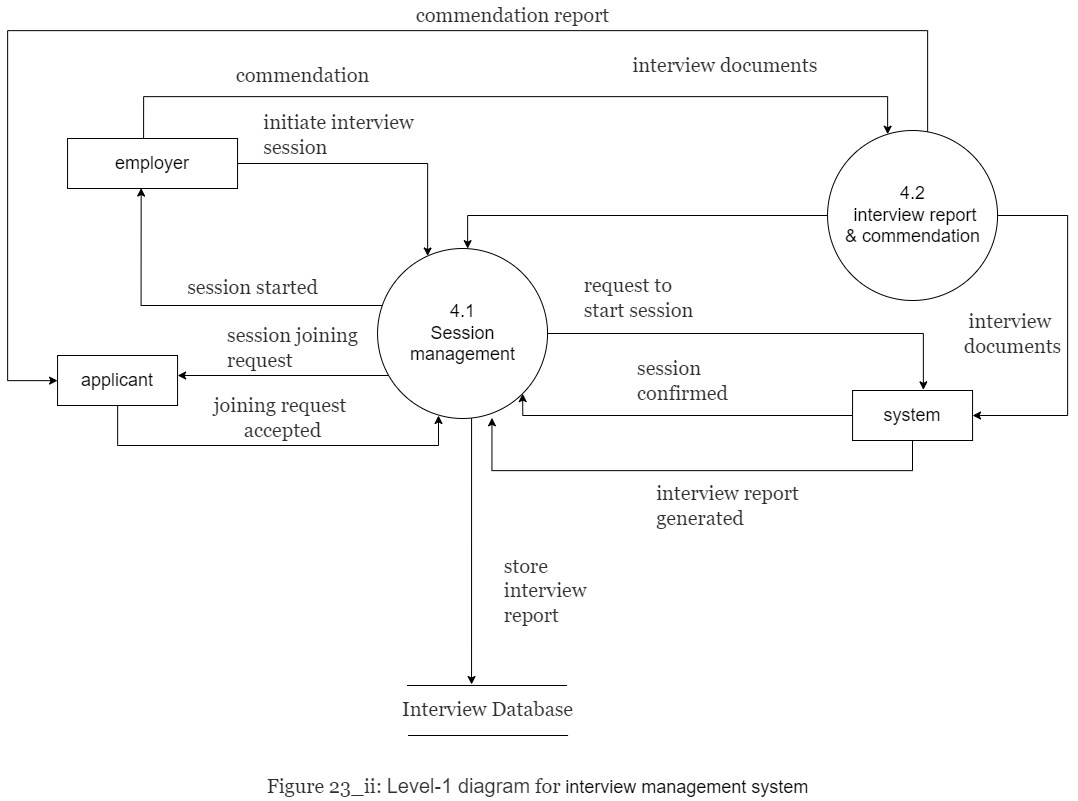

The diagram above was exported from draw.io. Its source (the exported page's mxGraphModel, read from the mxfile embedded in the PNG):
<mxGraphModel dx="5357" dy="1269" grid="1" gridSize="10" guides="1" tooltips="1" connect="1" arrows="1" fold="1" page="1" pageScale="1" pageWidth="1500" pageHeight="1000" math="0" shadow="0">
  <root>
    <mxCell id="0" />
    <mxCell id="1" parent="0" />
    <mxCell id="RRAKKD_uX4XbVWZ38hsT-230" style="edgeStyle=orthogonalEdgeStyle;rounded=0;orthogonalLoop=1;jettySize=auto;html=1;entryX=0.433;entryY=0.991;entryDx=0;entryDy=0;entryPerimeter=0;" edge="1" parent="1" source="RRAKKD_uX4XbVWZ38hsT-235" target="RRAKKD_uX4XbVWZ38hsT-238">
      <mxGeometry relative="1" as="geometry">
        <Array as="points">
          <mxPoint x="424.04999999999995" y="1355" />
        </Array>
      </mxGeometry>
    </mxCell>
    <mxCell id="RRAKKD_uX4XbVWZ38hsT-231" style="edgeStyle=orthogonalEdgeStyle;rounded=0;orthogonalLoop=1;jettySize=auto;html=1;" edge="1" parent="1" source="RRAKKD_uX4XbVWZ38hsT-235">
      <mxGeometry relative="1" as="geometry">
        <mxPoint x="460.05000000000064" y="1425" as="targetPoint" />
        <Array as="points">
          <mxPoint x="460.04999999999995" y="1425" />
        </Array>
      </mxGeometry>
    </mxCell>
    <mxCell id="RRAKKD_uX4XbVWZ38hsT-232" style="edgeStyle=orthogonalEdgeStyle;rounded=0;orthogonalLoop=1;jettySize=auto;html=1;exitX=0.294;exitY=0.046;exitDx=0;exitDy=0;exitPerimeter=0;" edge="1" parent="1" source="RRAKKD_uX4XbVWZ38hsT-261" target="RRAKKD_uX4XbVWZ38hsT-242">
      <mxGeometry relative="1" as="geometry">
        <mxPoint x="330.04999999999995" y="1495" as="targetPoint" />
        <Array as="points">
          <mxPoint x="1210.0500000000002" y="1306" />
          <mxPoint x="1210.0500000000002" y="1080" />
          <mxPoint x="290.04999999999995" y="1080" />
          <mxPoint x="290.04999999999995" y="1430" />
        </Array>
      </mxGeometry>
    </mxCell>
    <mxCell id="RRAKKD_uX4XbVWZ38hsT-233" style="edgeStyle=orthogonalEdgeStyle;rounded=0;orthogonalLoop=1;jettySize=auto;html=1;exitX=0.706;exitY=0.924;exitDx=0;exitDy=0;exitPerimeter=0;" edge="1" parent="1">
      <mxGeometry relative="1" as="geometry">
        <mxPoint x="754.0500000000002" y="1734" as="targetPoint" />
        <Array as="points" />
        <mxPoint x="754.0699999999997" y="1464.08" as="sourcePoint" />
      </mxGeometry>
    </mxCell>
    <mxCell id="RRAKKD_uX4XbVWZ38hsT-234" style="edgeStyle=orthogonalEdgeStyle;rounded=0;orthogonalLoop=1;jettySize=auto;html=1;entryX=0.59;entryY=-0.013;entryDx=0;entryDy=0;entryPerimeter=0;" edge="1" parent="1" source="RRAKKD_uX4XbVWZ38hsT-235" target="RRAKKD_uX4XbVWZ38hsT-245">
      <mxGeometry relative="1" as="geometry" />
    </mxCell>
    <mxCell id="RRAKKD_uX4XbVWZ38hsT-235" value="&lt;font style=&quot;font-size: 18px&quot;&gt;4.1&lt;br&gt;Session&lt;br&gt;management&lt;br&gt;&lt;/font&gt;" style="shape=ellipse;html=1;dashed=0;whitespace=wrap;aspect=fixed;perimeter=ellipsePerimeter;fontSize=12;" vertex="1" parent="1">
      <mxGeometry x="660.05" y="1298" width="170" height="170" as="geometry" />
    </mxCell>
    <mxCell id="RRAKKD_uX4XbVWZ38hsT-236" style="edgeStyle=orthogonalEdgeStyle;rounded=0;orthogonalLoop=1;jettySize=auto;html=1;fontSize=24;" edge="1" parent="1" source="RRAKKD_uX4XbVWZ38hsT-238" target="RRAKKD_uX4XbVWZ38hsT-235">
      <mxGeometry relative="1" as="geometry">
        <Array as="points">
          <mxPoint x="710.05" y="1213" />
        </Array>
      </mxGeometry>
    </mxCell>
    <mxCell id="RRAKKD_uX4XbVWZ38hsT-237" style="edgeStyle=orthogonalEdgeStyle;rounded=0;orthogonalLoop=1;jettySize=auto;html=1;" edge="1" parent="1" target="RRAKKD_uX4XbVWZ38hsT-261">
      <mxGeometry relative="1" as="geometry">
        <mxPoint x="426.0785714285721" y="1189" as="sourcePoint" />
        <mxPoint x="1110.0500000000002" y="1290" as="targetPoint" />
        <Array as="points">
          <mxPoint x="426.04999999999995" y="1146" />
          <mxPoint x="1170.0500000000002" y="1146" />
        </Array>
      </mxGeometry>
    </mxCell>
    <mxCell id="RRAKKD_uX4XbVWZ38hsT-238" value="&lt;font style=&quot;font-size: 18px&quot;&gt;employer&lt;/font&gt;" style="rounded=0;whiteSpace=wrap;html=1;fontSize=14;" vertex="1" parent="1">
      <mxGeometry x="350.04999999999995" y="1188" width="170" height="50" as="geometry" />
    </mxCell>
    <mxCell id="RRAKKD_uX4XbVWZ38hsT-239" value="" style="endArrow=none;html=1;rounded=0;fontSize=18;fillColor=#545454;" edge="1" parent="1">
      <mxGeometry width="50" height="50" relative="1" as="geometry">
        <mxPoint x="689.5500000000002" y="1735" as="sourcePoint" />
        <mxPoint x="849.5500000000002" y="1735" as="targetPoint" />
      </mxGeometry>
    </mxCell>
    <mxCell id="RRAKKD_uX4XbVWZ38hsT-240" value="" style="endArrow=none;html=1;rounded=0;fontSize=18;fillColor=#545454;" edge="1" parent="1">
      <mxGeometry width="50" height="50" relative="1" as="geometry">
        <mxPoint x="690.5500000000002" y="1784.9999999999995" as="sourcePoint" />
        <mxPoint x="850.5500000000002" y="1784.9999999999995" as="targetPoint" />
      </mxGeometry>
    </mxCell>
    <mxCell id="RRAKKD_uX4XbVWZ38hsT-241" style="edgeStyle=orthogonalEdgeStyle;rounded=0;orthogonalLoop=1;jettySize=auto;html=1;entryX=0.353;entryY=0.982;entryDx=0;entryDy=0;entryPerimeter=0;" edge="1" parent="1" source="RRAKKD_uX4XbVWZ38hsT-242" target="RRAKKD_uX4XbVWZ38hsT-235">
      <mxGeometry relative="1" as="geometry">
        <mxPoint x="721.05" y="1475" as="targetPoint" />
        <Array as="points">
          <mxPoint x="400.04999999999995" y="1495" />
          <mxPoint x="721.05" y="1495" />
          <mxPoint x="721.05" y="1465" />
        </Array>
      </mxGeometry>
    </mxCell>
    <mxCell id="RRAKKD_uX4XbVWZ38hsT-242" value="&lt;span style=&quot;font-size: 18px&quot;&gt;applicant&lt;/span&gt;" style="rounded=0;whiteSpace=wrap;html=1;fontSize=14;" vertex="1" parent="1">
      <mxGeometry x="340.04999999999995" y="1405" width="120" height="50" as="geometry" />
    </mxCell>
    <mxCell id="RRAKKD_uX4XbVWZ38hsT-243" style="edgeStyle=orthogonalEdgeStyle;rounded=0;orthogonalLoop=1;jettySize=auto;html=1;entryX=1;entryY=1;entryDx=0;entryDy=0;" edge="1" parent="1" source="RRAKKD_uX4XbVWZ38hsT-245" target="RRAKKD_uX4XbVWZ38hsT-235">
      <mxGeometry relative="1" as="geometry">
        <Array as="points">
          <mxPoint x="805.05" y="1465" />
        </Array>
      </mxGeometry>
    </mxCell>
    <mxCell id="RRAKKD_uX4XbVWZ38hsT-244" style="edgeStyle=orthogonalEdgeStyle;rounded=0;orthogonalLoop=1;jettySize=auto;html=1;entryX=0.673;entryY=0.996;entryDx=0;entryDy=0;entryPerimeter=0;" edge="1" parent="1" source="RRAKKD_uX4XbVWZ38hsT-245" target="RRAKKD_uX4XbVWZ38hsT-235">
      <mxGeometry relative="1" as="geometry">
        <Array as="points">
          <mxPoint x="1195.0500000000002" y="1520" />
          <mxPoint x="774.05" y="1520" />
        </Array>
      </mxGeometry>
    </mxCell>
    <mxCell id="RRAKKD_uX4XbVWZ38hsT-245" value="&lt;span style=&quot;font-size: 18px&quot;&gt;system&lt;/span&gt;" style="rounded=0;whiteSpace=wrap;html=1;fontSize=14;" vertex="1" parent="1">
      <mxGeometry x="1135.0500000000002" y="1440" width="120" height="50" as="geometry" />
    </mxCell>
    <mxCell id="RRAKKD_uX4XbVWZ38hsT-246" value="&lt;div style=&quot;text-align: left&quot;&gt;&lt;font color=&quot;#313131&quot; face=&quot;georgia, palatino&quot;&gt;&lt;span style=&quot;font-size: 20px ; background-color: rgb(255 , 255 , 255)&quot;&gt;Interview Database&lt;/span&gt;&lt;/font&gt;&lt;/div&gt;" style="text;html=1;align=center;verticalAlign=middle;resizable=0;points=[];autosize=1;strokeColor=none;fillColor=none;fontSize=18;" vertex="1" parent="1">
      <mxGeometry x="675.05" y="1744" width="190" height="30" as="geometry" />
    </mxCell>
    <mxCell id="RRAKKD_uX4XbVWZ38hsT-247" value="&lt;div style=&quot;text-align: left&quot;&gt;&lt;font color=&quot;#313131&quot; face=&quot;georgia, palatino&quot;&gt;&lt;span style=&quot;font-size: 20px ; background-color: rgb(255 , 255 , 255)&quot;&gt;initiate interview&lt;/span&gt;&lt;/font&gt;&lt;/div&gt;&lt;div style=&quot;text-align: left&quot;&gt;&lt;font color=&quot;#313131&quot; face=&quot;georgia, palatino&quot;&gt;&lt;span style=&quot;font-size: 20px ; background-color: rgb(255 , 255 , 255)&quot;&gt;session&lt;/span&gt;&lt;/font&gt;&lt;/div&gt;" style="text;html=1;align=center;verticalAlign=middle;resizable=0;points=[];autosize=1;strokeColor=none;fillColor=none;fontSize=18;" vertex="1" parent="1">
      <mxGeometry x="536.05" y="1159" width="170" height="50" as="geometry" />
    </mxCell>
    <mxCell id="RRAKKD_uX4XbVWZ38hsT-248" value="&lt;div style=&quot;text-align: left&quot;&gt;&lt;font color=&quot;#313131&quot; face=&quot;georgia, palatino&quot;&gt;&lt;span style=&quot;font-size: 20px ; background-color: rgb(255 , 255 , 255)&quot;&gt;request to&amp;nbsp;&lt;/span&gt;&lt;/font&gt;&lt;/div&gt;&lt;div style=&quot;text-align: left&quot;&gt;&lt;font color=&quot;#313131&quot; face=&quot;georgia, palatino&quot;&gt;&lt;span style=&quot;font-size: 20px ; background-color: rgb(255 , 255 , 255)&quot;&gt;start session&lt;/span&gt;&lt;/font&gt;&lt;/div&gt;" style="text;html=1;align=center;verticalAlign=middle;resizable=0;points=[];autosize=1;strokeColor=none;fillColor=none;fontSize=18;" vertex="1" parent="1">
      <mxGeometry x="856.05" y="1322" width="130" height="50" as="geometry" />
    </mxCell>
    <mxCell id="RRAKKD_uX4XbVWZ38hsT-249" value="&lt;div style=&quot;text-align: left&quot;&gt;&lt;font color=&quot;#313131&quot; face=&quot;georgia, palatino&quot;&gt;&lt;span style=&quot;font-size: 20px ; background-color: rgb(255 , 255 , 255)&quot;&gt;session&amp;nbsp;&lt;/span&gt;&lt;/font&gt;&lt;span style=&quot;background-color: rgb(255 , 255 , 255) ; font-size: 20px ; color: rgb(49 , 49 , 49) ; font-family: &amp;#34;georgia&amp;#34; , &amp;#34;palatino&amp;#34;&quot;&gt;started&lt;/span&gt;&lt;/div&gt;" style="text;html=1;align=center;verticalAlign=middle;resizable=0;points=[];autosize=1;strokeColor=none;fillColor=none;fontSize=18;" vertex="1" parent="1">
      <mxGeometry x="460.04999999999995" y="1322" width="150" height="30" as="geometry" />
    </mxCell>
    <mxCell id="RRAKKD_uX4XbVWZ38hsT-250" value="&lt;div style=&quot;text-align: left&quot;&gt;&lt;font color=&quot;#313131&quot; face=&quot;georgia, palatino&quot;&gt;&lt;span style=&quot;font-size: 20px ; background-color: rgb(255 , 255 , 255)&quot;&gt;session joining&lt;/span&gt;&lt;/font&gt;&lt;/div&gt;&lt;div style=&quot;text-align: left&quot;&gt;&lt;font color=&quot;#313131&quot; face=&quot;georgia, palatino&quot;&gt;&lt;span style=&quot;font-size: 20px ; background-color: rgb(255 , 255 , 255)&quot;&gt;request&lt;/span&gt;&lt;/font&gt;&lt;/div&gt;" style="text;html=1;align=center;verticalAlign=middle;resizable=0;points=[];autosize=1;strokeColor=none;fillColor=none;fontSize=18;" vertex="1" parent="1">
      <mxGeometry x="500.04999999999995" y="1372" width="150" height="50" as="geometry" />
    </mxCell>
    <mxCell id="RRAKKD_uX4XbVWZ38hsT-251" value="&lt;font color=&quot;#313131&quot; face=&quot;georgia, palatino&quot;&gt;&lt;span style=&quot;font-size: 20px ; background-color: rgb(255 , 255 , 255)&quot;&gt;joining request &lt;br&gt;accepted&lt;/span&gt;&lt;/font&gt;" style="text;html=1;align=center;verticalAlign=middle;resizable=0;points=[];autosize=1;strokeColor=none;fillColor=none;fontSize=18;" vertex="1" parent="1">
      <mxGeometry x="490.04999999999995" y="1442" width="150" height="50" as="geometry" />
    </mxCell>
    <mxCell id="RRAKKD_uX4XbVWZ38hsT-252" value="" style="endArrow=none;html=1;rounded=0;fontSize=18;fillColor=#545454;" edge="1" parent="1">
      <mxGeometry width="50" height="50" relative="1" as="geometry">
        <mxPoint x="689.5500000000002" y="1735" as="sourcePoint" />
        <mxPoint x="849.5500000000002" y="1735" as="targetPoint" />
      </mxGeometry>
    </mxCell>
    <mxCell id="RRAKKD_uX4XbVWZ38hsT-253" value="" style="endArrow=none;html=1;rounded=0;fontSize=18;fillColor=#545454;" edge="1" parent="1">
      <mxGeometry width="50" height="50" relative="1" as="geometry">
        <mxPoint x="690.5500000000002" y="1784.9999999999995" as="sourcePoint" />
        <mxPoint x="850.5500000000002" y="1784.9999999999995" as="targetPoint" />
      </mxGeometry>
    </mxCell>
    <mxCell id="RRAKKD_uX4XbVWZ38hsT-254" value="&lt;div style=&quot;text-align: left&quot;&gt;&lt;font color=&quot;#313131&quot; face=&quot;georgia, palatino&quot;&gt;&lt;span style=&quot;font-size: 20px ; background-color: rgb(255 , 255 , 255)&quot;&gt;&amp;nbsp;&lt;/span&gt;&lt;/font&gt;&lt;span style=&quot;background-color: rgb(255 , 255 , 255) ; font-size: 20px ; color: rgb(49 , 49 , 49) ; font-family: &amp;#34;georgia&amp;#34; , &amp;#34;palatino&amp;#34;&quot;&gt;interview&amp;nbsp;&lt;/span&gt;&lt;span style=&quot;background-color: rgb(255 , 255 , 255) ; font-size: 20px ; color: rgb(49 , 49 , 49) ; font-family: &amp;#34;georgia&amp;#34; , &amp;#34;palatino&amp;#34;&quot;&gt;documents&lt;/span&gt;&lt;/div&gt;" style="text;html=1;align=center;verticalAlign=middle;resizable=0;points=[];autosize=1;strokeColor=none;fillColor=none;fontSize=18;" vertex="1" parent="1">
      <mxGeometry x="900.05" y="1100" width="210" height="30" as="geometry" />
    </mxCell>
    <mxCell id="RRAKKD_uX4XbVWZ38hsT-255" value="&lt;div style=&quot;text-align: left&quot;&gt;&lt;font color=&quot;#313131&quot; face=&quot;georgia, palatino&quot;&gt;&lt;span style=&quot;font-size: 20px ; background-color: rgb(255 , 255 , 255)&quot;&gt;commendation&lt;/span&gt;&lt;/font&gt;&lt;/div&gt;" style="text;html=1;align=center;verticalAlign=middle;resizable=0;points=[];autosize=1;strokeColor=none;fillColor=none;fontSize=18;" vertex="1" parent="1">
      <mxGeometry x="510.04999999999995" y="1110" width="150" height="30" as="geometry" />
    </mxCell>
    <mxCell id="RRAKKD_uX4XbVWZ38hsT-256" value="&lt;div style=&quot;text-align: left&quot;&gt;&lt;font color=&quot;#313131&quot; face=&quot;georgia, palatino&quot;&gt;&lt;span style=&quot;font-size: 20px ; background-color: rgb(255 , 255 , 255)&quot;&gt;interview report&lt;/span&gt;&lt;/font&gt;&lt;/div&gt;&lt;div style=&quot;text-align: left&quot;&gt;&lt;font color=&quot;#313131&quot; face=&quot;georgia, palatino&quot;&gt;&lt;span style=&quot;font-size: 20px ; background-color: rgb(255 , 255 , 255)&quot;&gt;generated&lt;/span&gt;&lt;/font&gt;&lt;/div&gt;" style="text;html=1;align=center;verticalAlign=middle;resizable=0;points=[];autosize=1;strokeColor=none;fillColor=none;fontSize=18;" vertex="1" parent="1">
      <mxGeometry x="930.05" y="1530" width="160" height="50" as="geometry" />
    </mxCell>
    <mxCell id="RRAKKD_uX4XbVWZ38hsT-257" value="&lt;div style=&quot;text-align: left&quot;&gt;&lt;font color=&quot;#313131&quot; face=&quot;georgia, palatino&quot;&gt;&lt;span style=&quot;font-size: 20px ; background-color: rgb(255 , 255 , 255)&quot;&gt;store&amp;nbsp;&lt;/span&gt;&lt;/font&gt;&lt;/div&gt;&lt;div style=&quot;text-align: left&quot;&gt;&lt;font color=&quot;#313131&quot; face=&quot;georgia, palatino&quot;&gt;&lt;span style=&quot;font-size: 20px ; background-color: rgb(255 , 255 , 255)&quot;&gt;interview&amp;nbsp;&lt;/span&gt;&lt;/font&gt;&lt;/div&gt;&lt;div style=&quot;text-align: left&quot;&gt;&lt;font color=&quot;#313131&quot; face=&quot;georgia, palatino&quot;&gt;&lt;span style=&quot;font-size: 20px ; background-color: rgb(255 , 255 , 255)&quot;&gt;report&lt;/span&gt;&lt;/font&gt;&lt;/div&gt;" style="text;html=1;align=center;verticalAlign=middle;resizable=0;points=[];autosize=1;strokeColor=none;fillColor=none;fontSize=18;" vertex="1" parent="1">
      <mxGeometry x="780.05" y="1605" width="100" height="70" as="geometry" />
    </mxCell>
    <mxCell id="RRAKKD_uX4XbVWZ38hsT-258" value="&lt;font color=&quot;#313131&quot; face=&quot;georgia, palatino&quot;&gt;&lt;span style=&quot;font-size: 20px ; background-color: rgb(255 , 255 , 255)&quot;&gt;commendation report&lt;/span&gt;&lt;/font&gt;" style="text;html=1;align=center;verticalAlign=middle;resizable=0;points=[];autosize=1;strokeColor=none;fillColor=none;fontSize=18;" vertex="1" parent="1">
      <mxGeometry x="690.05" y="1050" width="210" height="30" as="geometry" />
    </mxCell>
    <mxCell id="RRAKKD_uX4XbVWZ38hsT-259" style="edgeStyle=orthogonalEdgeStyle;rounded=0;orthogonalLoop=1;jettySize=auto;html=1;" edge="1" parent="1" source="RRAKKD_uX4XbVWZ38hsT-261" target="RRAKKD_uX4XbVWZ38hsT-235">
      <mxGeometry relative="1" as="geometry">
        <Array as="points">
          <mxPoint x="750.05" y="1265" />
        </Array>
      </mxGeometry>
    </mxCell>
    <mxCell id="RRAKKD_uX4XbVWZ38hsT-260" style="edgeStyle=orthogonalEdgeStyle;rounded=0;orthogonalLoop=1;jettySize=auto;html=1;entryX=1;entryY=0.5;entryDx=0;entryDy=0;" edge="1" parent="1" source="RRAKKD_uX4XbVWZ38hsT-261" target="RRAKKD_uX4XbVWZ38hsT-245">
      <mxGeometry relative="1" as="geometry">
        <Array as="points">
          <mxPoint x="1350.0500000000002" y="1265" />
          <mxPoint x="1350.0500000000002" y="1465" />
        </Array>
      </mxGeometry>
    </mxCell>
    <mxCell id="RRAKKD_uX4XbVWZ38hsT-261" value="&lt;font style=&quot;font-size: 18px&quot;&gt;4.2&lt;br&gt;&amp;nbsp;interview report&lt;br&gt;&amp;amp; commendation&lt;br&gt;&lt;/font&gt;" style="shape=ellipse;html=1;dashed=0;whitespace=wrap;aspect=fixed;perimeter=ellipsePerimeter;fontSize=12;" vertex="1" parent="1">
      <mxGeometry x="1110.0500000000002" y="1180" width="170" height="170" as="geometry" />
    </mxCell>
    <mxCell id="RRAKKD_uX4XbVWZ38hsT-262" value="&lt;div style=&quot;text-align: left&quot;&gt;&lt;font color=&quot;#313131&quot; face=&quot;georgia, palatino&quot;&gt;&lt;span style=&quot;font-size: 20px ; background-color: rgb(255 , 255 , 255)&quot;&gt;session&amp;nbsp;&lt;/span&gt;&lt;/font&gt;&lt;/div&gt;&lt;div style=&quot;text-align: left&quot;&gt;&lt;span style=&quot;background-color: rgb(255 , 255 , 255) ; font-size: 20px ; color: rgb(49 , 49 , 49) ; font-family: &amp;#34;georgia&amp;#34; , &amp;#34;palatino&amp;#34;&quot;&gt;confirmed&lt;/span&gt;&lt;/div&gt;" style="text;html=1;align=center;verticalAlign=middle;resizable=0;points=[];autosize=1;strokeColor=none;fillColor=none;fontSize=18;" vertex="1" parent="1">
      <mxGeometry x="910.05" y="1405" width="110" height="50" as="geometry" />
    </mxCell>
    <mxCell id="RRAKKD_uX4XbVWZ38hsT-263" value="&lt;div style=&quot;text-align: left&quot;&gt;&lt;font color=&quot;#313131&quot; face=&quot;georgia, palatino&quot;&gt;&lt;span style=&quot;font-size: 20px ; background-color: rgb(255 , 255 , 255)&quot;&gt;&amp;nbsp;&lt;/span&gt;&lt;/font&gt;&lt;span style=&quot;background-color: rgb(255 , 255 , 255) ; font-size: 20px ; color: rgb(49 , 49 , 49) ; font-family: &amp;#34;georgia&amp;#34; , &amp;#34;palatino&amp;#34;&quot;&gt;interview&amp;nbsp;&lt;/span&gt;&lt;/div&gt;&lt;div style=&quot;text-align: left&quot;&gt;&lt;span style=&quot;background-color: rgb(255 , 255 , 255) ; font-size: 20px ; color: rgb(49 , 49 , 49) ; font-family: &amp;#34;georgia&amp;#34; , &amp;#34;palatino&amp;#34;&quot;&gt;documents&lt;/span&gt;&lt;/div&gt;" style="text;html=1;align=center;verticalAlign=middle;resizable=0;points=[];autosize=1;strokeColor=none;fillColor=none;fontSize=18;" vertex="1" parent="1">
      <mxGeometry x="1240.0500000000002" y="1358" width="110" height="50" as="geometry" />
    </mxCell>
    <mxCell id="RRAKKD_uX4XbVWZ38hsT-264" value="&lt;div style=&quot;text-align: center&quot;&gt;&lt;span style=&quot;color: rgb(49 , 49 , 49) ; font-family: &amp;#34;georgia&amp;#34; , &amp;#34;palatino&amp;#34; ; font-size: 20px ; text-align: left ; background-color: rgb(255 , 255 , 255)&quot;&gt;Figure 23_ii: &lt;/span&gt;&lt;span style=&quot;box-sizing: border-box ; line-height: 1.4em ; color: rgb(49 , 49 , 49) ; font-size: 20px ; text-align: left ; background-color: rgb(255 , 255 , 255)&quot;&gt;Level-1 diagram&lt;/span&gt;&lt;span style=&quot;color: rgb(49 , 49 , 49) ; font-family: &amp;#34;georgia&amp;#34; , &amp;#34;palatino&amp;#34; ; font-size: 20px ; text-align: left ; background-color: rgb(255 , 255 , 255)&quot;&gt;&amp;nbsp;for&amp;nbsp;&lt;/span&gt;&lt;span&gt;interview management&lt;/span&gt;&lt;span&gt;&amp;nbsp;&lt;/span&gt;&lt;span&gt;system&lt;/span&gt;&lt;/div&gt;" style="text;html=1;align=center;verticalAlign=middle;resizable=0;points=[];autosize=1;strokeColor=none;fillColor=none;fontSize=18;" vertex="1" parent="1">
      <mxGeometry x="540.05" y="1820" width="560" height="30" as="geometry" />
    </mxCell>
  </root>
</mxGraphModel>